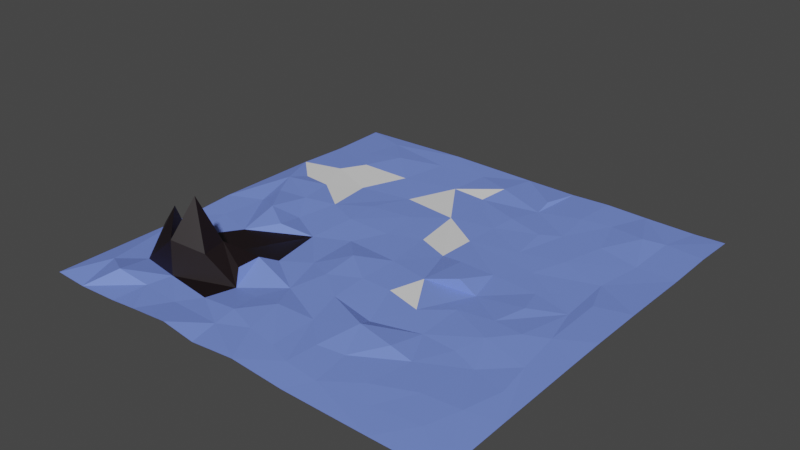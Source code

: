 # Source: BlueFlatTerrain.blend  (saved by Blender 2.80.75; exported with 4.5.12 LTS)
import bpy
from mathutils import Matrix  # noqa: F401  (used for matrix-valued properties, if any)

bpy.ops.wm.read_factory_settings(use_empty=True)
scene = bpy.context.scene
scene.name = 'Scene'

# ---- collections
col_collection = bpy.data.collections.new('Collection'); scene.collection.children.link(col_collection)

# ---- materials (node trees are filled in below, after node groups)
mat_material_001 = bpy.data.materials.new('Material.001')
mat_material_001.use_transparent_shadow = False
mat_material_002 = bpy.data.materials.new('Material.002')
mat_material_002.use_transparent_shadow = False
mat_material_003 = bpy.data.materials.new('Material.003')
mat_material_003.use_transparent_shadow = False
mat_material_004 = bpy.data.materials.new('Material.004')
mat_material_004.use_transparent_shadow = False
mat_material_005 = bpy.data.materials.new('Material.005')
mat_material_005.use_transparent_shadow = False
mat_material_006 = bpy.data.materials.new('Material.006')
mat_material_006.use_transparent_shadow = False
mat_material_007 = bpy.data.materials.new('Material.007')
mat_material_007.use_transparent_shadow = False

# ---- material node trees
mat_material_001.use_nodes = True; mat_material_001.node_tree.nodes.clear()
_N = mat_material_001.node_tree.nodes; _L = mat_material_001.node_tree.links
n0 = _N.new('ShaderNodeOutputMaterial'); n0.name = 'Material Output'; n0.location = (300, 300)
n1 = _N.new('ShaderNodeBsdfPrincipled'); n1.name = 'Principled BSDF'; n1.location = (10, 300)
n1.distribution = 'GGX'
n1.subsurface_method = 'BURLEY'
n1.inputs[0].default_value = (0.8, 0.001354, 0.4486, 1.0)
n1.inputs[3].default_value = 1.45
n1.inputs[27].default_value = (0.0, 0.0, 0.0, 1.0)
n1.inputs[28].default_value = 1.0
_L.new(n1.outputs[0], n0.inputs[0])
n0.is_active_output = True
mat_material_002.use_nodes = True; mat_material_002.node_tree.nodes.clear()
_N = mat_material_002.node_tree.nodes; _L = mat_material_002.node_tree.links
n0 = _N.new('ShaderNodeOutputMaterial'); n0.name = 'Material Output'; n0.location = (300, 300)
n1 = _N.new('ShaderNodeBsdfPrincipled'); n1.name = 'Principled BSDF'; n1.location = (10, 300)
n1.distribution = 'GGX'
n1.subsurface_method = 'BURLEY'
n1.inputs[0].default_value = (0.03212, 0.002121, 0.8, 1.0)
n1.inputs[3].default_value = 1.45
n1.inputs[27].default_value = (0.0, 0.0, 0.0, 1.0)
n1.inputs[28].default_value = 1.0
_L.new(n1.outputs[0], n0.inputs[0])
n0.is_active_output = True
mat_material_003.use_nodes = True; mat_material_003.node_tree.nodes.clear()
_N = mat_material_003.node_tree.nodes; _L = mat_material_003.node_tree.links
n0 = _N.new('ShaderNodeOutputMaterial'); n0.name = 'Material Output'; n0.location = (300, 300)
n1 = _N.new('ShaderNodeBsdfPrincipled'); n1.name = 'Principled BSDF'; n1.location = (10, 300)
n1.distribution = 'GGX'
n1.subsurface_method = 'BURLEY'
n1.inputs[0].default_value = (0.04979, 0.8, 0.007306, 1.0)
n1.inputs[3].default_value = 1.45
n1.inputs[27].default_value = (0.0, 0.0, 0.0, 1.0)
n1.inputs[28].default_value = 1.0
_L.new(n1.outputs[0], n0.inputs[0])
n0.is_active_output = True
mat_material_004.use_nodes = True; mat_material_004.node_tree.nodes.clear()
_N = mat_material_004.node_tree.nodes; _L = mat_material_004.node_tree.links
n0 = _N.new('ShaderNodeOutputMaterial'); n0.name = 'Material Output'; n0.location = (300, 300)
n1 = _N.new('ShaderNodeBsdfPrincipled'); n1.name = 'Principled BSDF'; n1.location = (10, 300)
n1.distribution = 'GGX'
n1.subsurface_method = 'BURLEY'
n1.inputs[0].default_value = (0.02719, 0.004094, 0.003117, 1.0)
n1.inputs[3].default_value = 1.45
n1.inputs[27].default_value = (0.0, 0.0, 0.0, 1.0)
n1.inputs[28].default_value = 1.0
_L.new(n1.outputs[0], n0.inputs[0])
n0.is_active_output = True
mat_material_005.use_nodes = True; mat_material_005.node_tree.nodes.clear()
_N = mat_material_005.node_tree.nodes; _L = mat_material_005.node_tree.links
n0 = _N.new('ShaderNodeOutputMaterial'); n0.name = 'Material Output'; n0.location = (300, 300)
n1 = _N.new('ShaderNodeBsdfPrincipled'); n1.name = 'Principled BSDF'; n1.location = (10, 300)
n1.distribution = 'GGX'
n1.subsurface_method = 'BURLEY'
n1.inputs[0].default_value = (0.007709, 0.003297, 0.004458, 1.0)
n1.inputs[3].default_value = 1.45
n1.inputs[27].default_value = (0.0, 0.0, 0.0, 1.0)
n1.inputs[28].default_value = 1.0
_L.new(n1.outputs[0], n0.inputs[0])
n0.is_active_output = True
mat_material_006.use_nodes = True; mat_material_006.node_tree.nodes.clear()
_N = mat_material_006.node_tree.nodes; _L = mat_material_006.node_tree.links
n0 = _N.new('ShaderNodeOutputMaterial'); n0.name = 'Material Output'; n0.location = (300, 300)
n1 = _N.new('ShaderNodeBsdfPrincipled'); n1.name = 'Principled BSDF'; n1.location = (10, 300)
n1.distribution = 'GGX'
n1.subsurface_method = 'BURLEY'
n1.inputs[0].default_value = (0.1803, 0.2701, 0.8, 1.0)
n1.inputs[3].default_value = 1.45
n1.inputs[27].default_value = (0.0, 0.0, 0.0, 1.0)
n1.inputs[28].default_value = 1.0
_L.new(n1.outputs[0], n0.inputs[0])
n0.is_active_output = True
mat_material_007.use_nodes = True; mat_material_007.node_tree.nodes.clear()
_N = mat_material_007.node_tree.nodes; _L = mat_material_007.node_tree.links
n0 = _N.new('ShaderNodeOutputMaterial'); n0.name = 'Material Output'; n0.location = (300, 300)
n1 = _N.new('ShaderNodeBsdfPrincipled'); n1.name = 'Principled BSDF'; n1.location = (10, 300)
n1.distribution = 'GGX'
n1.subsurface_method = 'BURLEY'
n1.inputs[3].default_value = 1.45
n1.inputs[27].default_value = (0.0, 0.0, 0.0, 1.0)
n1.inputs[28].default_value = 1.0
_L.new(n1.outputs[0], n0.inputs[0])
n0.is_active_output = True

# ---- world
world_world = bpy.data.worlds.new('World'); scene.world = world_world
world_world.use_nodes = True; world_world.node_tree.nodes.clear()
_N = world_world.node_tree.nodes; _L = world_world.node_tree.links
n0 = _N.new('ShaderNodeOutputWorld'); n0.name = 'World Output'; n0.location = (300, 300)
n1 = _N.new('ShaderNodeBackground'); n1.name = 'Background'; n1.location = (10, 300)
n1.inputs[0].default_value = (0.05088, 0.05088, 0.05088, 1.0)
_L.new(n1.outputs[0], n0.inputs[0])
n0.is_active_output = True
world_world.color = (0.05088, 0.05088, 0.05088)
world_world.use_sun_shadow = False
world_world.sun_shadow_jitter_overblur = 0.0

# ---- meshes
me_flatterrain = bpy.data.meshes.new('FlatTerrain')
me_flatterrain.from_pydata([(2.657, 4.781, 1.971), (1.081, 7.343, 101.9), (0.0727, 4.813, 217.8), (-0.5202, 7.469, 393.3), (1.351, 10.94, 525.0), (-78.33, 9.149, 418.2), (-0.1117, 8.302, 612.6), (0.0361, 5.485, 830.7), (-63.36, 7.84, 676.1), (0.07022, 2.346, 999.7), (-71.72, 8.567, 848.0), (-50.27, 8.094, 761.4), (-94.09, 3.019, 217.3), (-112.0, 2.242, 327.9), (-96.39, 7.49, 924.2), (-75.83, 9.448, 567.9), (-92.09, 5.785, 91.88), (-70.77, 1.525, 0.1002), (-101.6, 4.415, 467.5), (-130.3, 5.067, 735.5), (-153.7, 3.522, 1000.0), (-124.1, 13.7, 596.6), (-190.7, 3.076, 0.1741), (-170.2, 12.61, 648.0), (-139.4, 11.07, 109.7), (-173.6, 11.24, 511.7), (-156.9, 8.494, 855.1), (-193.1, 10.51, 585.7), (-193.5, 6.234, 445.7), (-191.7, 6.024, 195.4), (-290.0, 5.197, -0.2216), (-202.1, 5.714, 935.7), (-193.1, 6.358, 711.4), (-231.6, 5.712, 788.2), (-218.8, 6.338, 299.9), (-225.3, 5.481, 91.06), (-281.8, 2.761, 524.7), (-275.2, 7.788, 597.0), (-274.5, 4.436, 703.2), (-246.8, 7.725, 891.7), (-284.3, 5.089, 199.4), (-246.6, 5.108, 378.6), (-303.2, 4.445, 435.9), (-296.9, 6.429, 103.7), (-320.8, 8.248, 944.7), (-284.1, 16.75, 785.1), (-317.3, 4.992, 321.9), (-337.5, 6.155, 644.4), (-319.4, 31.09, 530.2), (-352.1, 6.153, 999.7), (-365.3, 26.58, 465.5), (-328.0, 7.226, 229.4), (-383.0, 2.029, 0.1516), (-336.6, 7.176, 851.4), (-393.5, 3.577, 132.6), (-372.6, 20.21, 768.3), (-383.0, 2.517, 730.7), (-401.9, 10.69, 937.5), (-396.1, 10.98, 864.0), (-418.4, 6.793, 202.6), (-426.9, 2.968, 260.8), (-399.4, 9.248, 84.7), (-425.0, 6.027, 621.0), (-431.1, 2.884, 344.8), (-429.4, 7.844, 442.2), (-395.1, 11.45, 548.3), (-464.5, 8.16, 800.8), (-477.5, 15.63, 999.1), (-488.2, 10.96, 715.0), (-497.1, 6.545, 523.9), (-493.0, 11.05, 626.0), (-455.4, 13.17, 918.2), (-505.1, 3.587, 1.262), (-533.6, 1.863, 156.8), (-529.1, 4.381, 284.1), (-516.8, 10.59, 91.58), (-545.5, 18.26, 814.9), (-583.2, 7.487, 744.7), (-511.1, 4.976, 407.3), (-565.7, 16.88, 573.8), (-525.0, 16.41, 907.3), (-561.6, 11.72, 662.1), (-628.8, 3.414, 510.9), (-594.6, 11.55, 934.1), (-598.1, 17.7, 881.6), (-585.2, 6.278, 999.8), (-616.6, 3.278, 153.3), (-666.3, 2.492, 266.5), (-588.8, 5.573, 437.2), (-622.8, 4.429, 634.4), (-604.3, 4.768, 57.49), (-610.9, 8.962, 814.6), (-600.8, 5.614, 341.2), (-666.4, 18.02, 998.7), (-674.4, 2.018, 806.7), (-691.9, 32.36, 724.4), (-671.4, 15.02, 688.4), (-695.0, 8.788, 439.7), (-686.4, 7.792, 879.6), (-744.7, 4.873, 184.9), (-702.5, 7.416, 359.9), (-723.2, 4.452, 68.83), (-723.0, 5.844, 0.1977), (-709.6, 2.173, 547.1), (-719.9, 7.982, 927.8), (-691.0, 32.88, 782.2), (-752.5, 65.38, 765.5), (-755.8, 13.75, 1002.0), (-829.0, 0.1818, 763.4), (-774.0, 7.898, 405.5), (-788.5, 16.66, 566.9), (-746.4, 60.18, 820.8), (-799.5, 10.43, 866.2), (-807.4, 12.63, 925.8), (-788.8, 4.521, 292.5), (-799.9, 163.8, 790.3), (-816.5, 80.31, 848.9), (-826.0, 10.62, 108.1), (-821.9, 5.509, 1000.0), (-868.7, 6.857, 188.7), (-798.8, 2.263, 499.9), (-893.4, 5.208, 39.78), (-864.3, 7.115, 338.5), (-846.3, 5.3, 623.4), (-1001.0, -0.5285, 0.2018), (-846.4, 133.4, 806.8), (-850.7, 8.463, 424.8), (-856.1, 24.04, 525.9), (-877.2, 30.0, 936.4), (-904.4, 5.558, 245.0), (-910.8, 66.08, 786.3), (-910.9, 4.441, 126.8), (-913.2, 16.21, 445.1), (-892.3, 11.75, 852.0), (-914.3, 3.403, 716.1), (-921.6, 0.7273, 1000.0), (-934.4, 6.646, 331.5), (-951.0, 15.91, 376.6), (-935.4, 5.922, 600.6), (-946.0, 13.98, 900.0), (-924.8, 4.784, 490.6), (-999.2, 5.102, 1000.0), (-1000.0, -0.9286, 139.6), (-1000.0, 1.355, 659.9), (-999.7, 5.296, 270.3), (-1000.0, 8.317, 530.8)], [], [(3, 5, 4), (7, 6, 8), (2, 13, 3), (8, 11, 7), (15, 8, 6), (5, 15, 4), (11, 10, 7), (7, 10, 9), (16, 2, 1), (10, 14, 9), (4, 15, 6), (12, 13, 2), (17, 16, 0), (16, 12, 2), (18, 15, 5), (3, 13, 5), (1, 0, 16), (19, 11, 8), (14, 20, 9), (15, 21, 8), (18, 21, 15), (5, 13, 18), (16, 24, 12), (21, 23, 8), (34, 13, 12), (18, 27, 21), (11, 19, 10), (10, 26, 14), (22, 16, 17), (8, 23, 19), (24, 29, 12), (16, 22, 24), (13, 41, 18), (18, 25, 27), (10, 19, 26), (29, 34, 12), (41, 28, 18), (23, 32, 19), (14, 31, 20), (26, 19, 33), (26, 31, 14), (18, 28, 25), (21, 27, 23), (32, 33, 19), (22, 35, 24), (35, 29, 24), (26, 39, 31), (34, 41, 13), (25, 28, 36), (38, 32, 23), (33, 39, 26), (29, 40, 34), (25, 36, 27), (41, 42, 28), (27, 37, 23), (37, 38, 23), (30, 35, 22), (28, 42, 36), (35, 40, 29), (32, 38, 33), (35, 43, 40), (46, 41, 34), (36, 37, 27), (44, 20, 31), (38, 45, 33), (30, 43, 35), (39, 44, 31), (42, 48, 36), (47, 38, 37), (44, 49, 20), (40, 46, 34), (50, 48, 42), (33, 53, 39), (39, 53, 44), (54, 51, 40), (43, 54, 40), (40, 51, 46), (36, 47, 37), (45, 53, 33), (36, 65, 47), (38, 55, 45), (30, 52, 43), (63, 42, 41), (36, 48, 65), (45, 55, 53), (47, 56, 38), (38, 56, 55), (46, 63, 41), (58, 44, 53), (51, 60, 46), (52, 54, 43), (61, 54, 52), (54, 59, 51), (59, 60, 51), (60, 63, 46), (57, 49, 44), (65, 62, 47), (42, 64, 50), (58, 57, 44), (50, 65, 48), (50, 64, 65), (63, 64, 42), (55, 58, 53), (62, 56, 47), (57, 67, 49), (66, 57, 58), (56, 68, 55), (55, 66, 58), (56, 62, 68), (66, 71, 57), (71, 67, 57), (54, 73, 59), (68, 66, 55), (64, 69, 65), (65, 69, 62), (52, 72, 61), (73, 60, 59), (69, 70, 62), (78, 69, 64), (61, 72, 54), (75, 73, 54), (60, 74, 63), (70, 68, 62), (71, 80, 67), (63, 74, 64), (64, 74, 78), (76, 71, 66), (72, 75, 54), (69, 79, 70), (77, 76, 66), (76, 80, 71), (60, 73, 74), (66, 68, 77), (78, 88, 69), (70, 81, 68), (74, 92, 78), (80, 83, 67), (86, 74, 73), (92, 88, 78), (79, 81, 70), (82, 79, 69), (83, 85, 67), (68, 81, 77), (69, 88, 82), (76, 84, 80), (90, 86, 75), (75, 86, 73), (86, 87, 74), (89, 81, 79), (84, 83, 80), (72, 90, 75), (76, 91, 84), (87, 92, 74), (77, 91, 76), (72, 102, 90), (82, 89, 79), (89, 77, 81), (83, 93, 85), (88, 97, 82), (77, 94, 91), (90, 101, 86), (77, 95, 94), (77, 96, 95), (82, 103, 89), (94, 84, 91), (98, 83, 84), (89, 96, 77), (99, 87, 86), (92, 97, 88), (94, 98, 84), (90, 102, 101), (100, 97, 92), (87, 100, 92), (83, 104, 93), (89, 103, 96), (98, 104, 83), (86, 101, 99), (95, 105, 94), (82, 97, 103), (105, 106, 94), (95, 106, 105), (114, 109, 87), (109, 100, 87), (104, 107, 93), (100, 109, 97), (96, 108, 95), (94, 112, 98), (103, 108, 96), (106, 111, 94), (108, 106, 95), (111, 112, 94), (101, 117, 99), (103, 109, 120), (98, 112, 104), (97, 109, 103), (104, 112, 113), (113, 107, 104), (110, 123, 103), (103, 123, 108), (120, 110, 103), (111, 116, 112), (99, 114, 87), (115, 111, 106), (111, 115, 116), (121, 117, 101), (117, 119, 99), (119, 114, 99), (113, 118, 107), (102, 121, 101), (114, 122, 109), (122, 126, 109), (108, 115, 106), (115, 108, 116), (120, 127, 110), (114, 129, 122), (124, 121, 102), (109, 126, 120), (108, 125, 116), (126, 127, 120), (119, 129, 114), (125, 133, 116), (112, 128, 113), (117, 131, 119), (127, 123, 110), (116, 133, 112), (112, 133, 128), (108, 130, 125), (122, 137, 126), (137, 132, 126), (126, 132, 127), (135, 118, 113), (128, 135, 113), (129, 136, 122), (108, 134, 130), (125, 130, 133), (122, 136, 137), (127, 140, 123), (123, 134, 108), (121, 131, 117), (138, 134, 123), (133, 139, 128), (123, 140, 138), (132, 140, 127), (140, 145, 138), (134, 133, 130), (128, 139, 135), (131, 142, 119), (129, 144, 136), (139, 141, 135), (142, 129, 119), (137, 140, 132), (138, 143, 134), (134, 143, 133), (133, 143, 139), (142, 144, 129), (124, 131, 121), (137, 145, 140), (124, 142, 131), (138, 145, 143), (136, 144, 137), (144, 145, 137), (139, 143, 141)])
me_flatterrain.polygons.foreach_set('material_index', [6, 6, 6, 6, 6, 6, 6, 6, 6, 6, 6, 6, 6, 6, 6, 6, 6, 6, 6, 6, 6, 6, 6, 6, 6, 6, 6, 6, 6, 6, 6, 6, 6, 6, 6, 6, 6, 6, 6, 6, 6, 6, 6, 6, 6, 6, 6, 6, 6, 6, 6, 6, 6, 6, 6, 6, 6, 6, 6, 6, 6, 6, 6, 6, 6, 6, 6, 6, 6, 6, 6, 6, 6, 6, 6, 6, 6, 6, 6, 6, 6, 6, 6, 6, 6, 6, 6, 6, 6, 6, 6, 6, 6, 6, 6, 6, 7, 6, 6, 6, 6, 6, 6, 6, 6, 6, 6, 6, 6, 6, 6, 6, 6, 6, 6, 6, 6, 6, 6, 6, 6, 6, 6, 6, 7, 7, 6, 6, 6, 6, 6, 6, 6, 6, 6, 6, 6, 6, 6, 6, 6, 6, 6, 6, 6, 6, 7, 7, 6, 6, 6, 6, 6, 6, 6, 6, 6, 6, 6, 6, 6, 6, 6, 6, 6, 6, 6, 6, 6, 6, 6, 6, 6, 6, 6, 6, 6, 6, 6, 5, 5, 6, 6, 6, 6, 5, 5, 5, 5, 5, 5, 6, 6, 6, 6, 6, 6, 6, 5, 6, 5, 6, 5, 5, 6, 6, 7, 6, 6, 7, 6, 5, 5, 6, 7, 6, 6, 5, 6, 7, 5, 6, 6, 6, 5, 6, 5, 6, 6, 6, 6, 6, 7, 5, 5, 6, 6, 5, 6, 6, 6, 6, 6, 6, 5, 6, 6, 7, 6, 6, 6, 6, 6, 6, 6, 6, 6, 6, 6, 6, 6, 6])
_uv = me_flatterrain.uv_layers.new(name='UVMap')
_uv.uv.foreach_set('vector', [0.3994, 0.01033, 0.417, 0.06299, 0.5206, 0.006176, 0.8305, 0.000731, 0.6128, 0.001359, 0.673, 0.06278, 0.2167, 0.002296, 0.336, 0.1022, 0.3994, 0.01033, 0.673, 0.06278, 0.7602, 0.05015, 0.8305, 0.000731, 0.5709, 0.07185, 0.673, 0.06278, 0.6128, 0.001359, 0.417, 0.06299, 0.5709, 0.07185, 0.5206, 0.006176, 0.7602, 0.05015, 0.8482, 0.07158, 0.8305, 0.000731, 0.8305, 0.000731, 0.8482, 0.07158, 0.9991, 0.0009419, 0.0962, 0.08687, 0.2167, 0.002296, 0.1037, 0.002466, 0.8482, 0.07158, 0.9214, 0.09707, 0.9991, 0.0009419, 0.5206, 0.006176, 0.5709, 0.07185, 0.6128, 0.001359, 0.2158, 0.09748, 0.336, 0.1022, 0.2167, 0.002296, 0.008033, 0.07273, 0.0962, 0.08687, 0.003133, -6.241e-05, 0.0962, 0.08687, 0.2158, 0.09748, 0.2167, 0.002296, 0.4709, 0.1014, 0.5709, 0.07185, 0.417, 0.06299, 0.3994, 0.01033, 0.336, 0.1022, 0.417, 0.06299, 0.1037, 0.002466, 0.003133, -6.241e-05, 0.0962, 0.08687, 0.7371, 0.1295, 0.7602, 0.05015, 0.673, 0.06278, 0.9214, 0.09707, 0.9981, 0.1534, 0.9991, 0.0009419, 0.5709, 0.07185, 0.6009, 0.1228, 0.673, 0.06278, 0.4709, 0.1014, 0.6009, 0.1228, 0.5709, 0.07185, 0.417, 0.06299, 0.336, 0.1022, 0.4709, 0.1014, 0.0962, 0.08687, 0.1063, 0.1452, 0.2158, 0.09748, 0.6009, 0.1228, 0.6482, 0.1689, 0.673, 0.06278, 0.2937, 0.2185, 0.336, 0.1022, 0.2158, 0.09748, 0.4709, 0.1014, 0.5864, 0.1918, 0.6009, 0.1228, 0.7602, 0.05015, 0.7371, 0.1295, 0.8482, 0.07158, 0.8482, 0.07158, 0.8591, 0.1618, 0.9214, 0.09707, 0.0158, 0.1845, 0.0962, 0.08687, 0.008033, 0.07273, 0.673, 0.06278, 0.6482, 0.1689, 0.7371, 0.1295, 0.1063, 0.1452, 0.1962, 0.1949, 0.2158, 0.09748, 0.0962, 0.08687, 0.0158, 0.1845, 0.1063, 0.1452, 0.336, 0.1022, 0.3746, 0.2454, 0.4709, 0.1014, 0.4709, 0.1014, 0.5113, 0.1751, 0.5864, 0.1918, 0.8482, 0.07158, 0.7371, 0.1295, 0.8591, 0.1618, 0.1962, 0.1949, 0.2937, 0.2185, 0.2158, 0.09748, 0.3746, 0.2454, 0.4438, 0.1923, 0.4709, 0.1014, 0.6482, 0.1689, 0.7082, 0.1943, 0.7371, 0.1295, 0.9214, 0.09707, 0.938, 0.1996, 0.9981, 0.1534, 0.8591, 0.1618, 0.7371, 0.1295, 0.7886, 0.2309, 0.8591, 0.1618, 0.938, 0.1996, 0.9214, 0.09707, 0.4709, 0.1014, 0.4438, 0.1923, 0.5113, 0.1751, 0.6009, 0.1228, 0.5864, 0.1918, 0.6482, 0.1689, 0.7082, 0.1943, 0.7886, 0.2309, 0.7371, 0.1295, 0.0158, 0.1845, 0.08898, 0.223, 0.1063, 0.1452, 0.08898, 0.223, 0.1962, 0.1949, 0.1063, 0.1452, 0.8591, 0.1618, 0.8901, 0.2521, 0.938, 0.1996, 0.2937, 0.2185, 0.3746, 0.2454, 0.336, 0.1022, 0.5113, 0.1751, 0.4438, 0.1923, 0.5271, 0.2825, 0.6983, 0.2765, 0.7082, 0.1943, 0.6482, 0.1689, 0.7886, 0.2309, 0.8901, 0.2521, 0.8591, 0.1618, 0.1962, 0.1949, 0.1993, 0.2773, 0.2937, 0.2185, 0.5113, 0.1751, 0.5271, 0.2825, 0.5864, 0.1918, 0.3746, 0.2454, 0.4392, 0.3074, 0.4438, 0.1923, 0.5864, 0.1918, 0.6015, 0.2729, 0.6482, 0.1689, 0.6015, 0.2729, 0.6983, 0.2765, 0.6482, 0.1689, 0.006552, 0.2884, 0.08898, 0.223, 0.0158, 0.1845, 0.4438, 0.1923, 0.4392, 0.3074, 0.5271, 0.2825, 0.08898, 0.223, 0.1993, 0.2773, 0.1962, 0.1949, 0.7082, 0.1943, 0.6983, 0.2765, 0.7886, 0.2309, 0.08898, 0.223, 0.1005, 0.3025, 0.1993, 0.2773, 0.3223, 0.3215, 0.3746, 0.2454, 0.2937, 0.2185, 0.5271, 0.2825, 0.6015, 0.2729, 0.5864, 0.1918, 0.944, 0.322, 0.9981, 0.1534, 0.938, 0.1996, 0.6983, 0.2765, 0.7829, 0.2922, 0.7886, 0.2309, 0.006552, 0.2884, 0.1005, 0.3025, 0.08898, 0.223, 0.8901, 0.2521, 0.944, 0.322, 0.938, 0.1996, 0.4392, 0.3074, 0.523, 0.3268, 0.5271, 0.2825, 0.6442, 0.3352, 0.6983, 0.2765, 0.6015, 0.2729, 0.944, 0.322, 0.9985, 0.3517, 0.9981, 0.1534, 0.1993, 0.2773, 0.3223, 0.3215, 0.2937, 0.2185, 0.4694, 0.3626, 0.523, 0.3268, 0.4392, 0.3074, 0.7886, 0.2309, 0.8505, 0.3351, 0.8901, 0.2521, 0.8901, 0.2521, 0.8505, 0.3351, 0.944, 0.322, 0.1426, 0.4001, 0.2252, 0.3395, 0.1993, 0.2773, 0.1005, 0.3025, 0.1426, 0.4001, 0.1993, 0.2773, 0.1993, 0.2773, 0.2252, 0.3395, 0.3223, 0.3215, 0.5271, 0.2825, 0.6442, 0.3352, 0.6015, 0.2729, 0.7829, 0.2922, 0.8505, 0.3351, 0.7886, 0.2309, 0.5271, 0.2825, 0.5447, 0.3977, 0.6442, 0.3352, 0.6983, 0.2765, 0.7688, 0.3742, 0.7829, 0.2922, 0.006552, 0.2884, 0.02854, 0.3915, 0.1005, 0.3025, 0.3348, 0.4289, 0.4392, 0.3074, 0.3746, 0.2454, 0.5271, 0.2825, 0.523, 0.3268, 0.5447, 0.3977, 0.7829, 0.2922, 0.7688, 0.3742, 0.8505, 0.3351, 0.6442, 0.3352, 0.7265, 0.3828, 0.6983, 0.2765, 0.6983, 0.2765, 0.7265, 0.3828, 0.7688, 0.3742, 0.3223, 0.3215, 0.3348, 0.4289, 0.3746, 0.2454, 0.8638, 0.3954, 0.944, 0.322, 0.8505, 0.3351, 0.2252, 0.3395, 0.2661, 0.4198, 0.3223, 0.3215, 0.02854, 0.3915, 0.1426, 0.4001, 0.1005, 0.3025, 0.08079, 0.4035, 0.1426, 0.4001, 0.02854, 0.3915, 0.1426, 0.4001, 0.2049, 0.413, 0.2252, 0.3395, 0.2049, 0.413, 0.2661, 0.4198, 0.2252, 0.3395, 0.2661, 0.4198, 0.3348, 0.4289, 0.3223, 0.3215, 0.9353, 0.4005, 0.9985, 0.3517, 0.944, 0.322, 0.5447, 0.3977, 0.6254, 0.4211, 0.6442, 0.3352, 0.4392, 0.3074, 0.4393, 0.4255, 0.4694, 0.3626, 0.8638, 0.3954, 0.9353, 0.4005, 0.944, 0.322, 0.4694, 0.3626, 0.5447, 0.3977, 0.523, 0.3268, 0.4694, 0.3626, 0.4393, 0.4255, 0.5447, 0.3977, 0.3348, 0.4289, 0.4393, 0.4255, 0.4392, 0.3074, 0.7688, 0.3742, 0.8638, 0.3954, 0.8505, 0.3351, 0.6254, 0.4211, 0.7265, 0.3828, 0.6442, 0.3352, 0.9353, 0.4005, 0.9965, 0.475, 0.9985, 0.3517, 0.7997, 0.4625, 0.9353, 0.4005, 0.8638, 0.3954, 0.7265, 0.3828, 0.7127, 0.4898, 0.7688, 0.3742, 0.7688, 0.3742, 0.7997, 0.4625, 0.8638, 0.3954, 0.7265, 0.3828, 0.6254, 0.4211, 0.7127, 0.4898, 0.7997, 0.4625, 0.9205, 0.4584, 0.9353, 0.4005, 0.9205, 0.4584, 0.9965, 0.475, 0.9353, 0.4005, 0.1426, 0.4001, 0.1625, 0.5407, 0.2049, 0.413, 0.7127, 0.4898, 0.7997, 0.4625, 0.7688, 0.3742, 0.4393, 0.4255, 0.5248, 0.5004, 0.5447, 0.3977, 0.5447, 0.3977, 0.5248, 0.5004, 0.6254, 0.4211, 0.02854, 0.3915, 0.02742, 0.516, 0.08079, 0.4035, 0.1625, 0.5407, 0.2661, 0.4198, 0.2049, 0.413, 0.5248, 0.5004, 0.6304, 0.4913, 0.6254, 0.4211, 0.4097, 0.5087, 0.5248, 0.5004, 0.4393, 0.4255, 0.08079, 0.4035, 0.02742, 0.516, 0.1426, 0.4001, 0.09149, 0.5232, 0.1625, 0.5407, 0.1426, 0.4001, 0.2661, 0.4198, 0.2801, 0.5277, 0.3348, 0.4289, 0.6304, 0.4913, 0.7127, 0.4898, 0.6254, 0.4211, 0.9205, 0.4584, 0.9088, 0.5274, 0.9965, 0.475, 0.3348, 0.4289, 0.2801, 0.5277, 0.4393, 0.4255, 0.4393, 0.4255, 0.2801, 0.5277, 0.4097, 0.5087, 0.8168, 0.5427, 0.9205, 0.4584, 0.7997, 0.4625, 0.02742, 0.516, 0.09149, 0.5232, 0.1426, 0.4001, 0.5248, 0.5004, 0.5731, 0.5607, 0.6304, 0.4913, 0.7382, 0.58, 0.8168, 0.5427, 0.7997, 0.4625, 0.8168, 0.5427, 0.9088, 0.5274, 0.9205, 0.4584, 0.2661, 0.4198, 0.1625, 0.5407, 0.2801, 0.5277, 0.7997, 0.4625, 0.7127, 0.4898, 0.7382, 0.58, 0.4097, 0.5087, 0.4339, 0.592, 0.5248, 0.5004, 0.6304, 0.4913, 0.6642, 0.5606, 0.7127, 0.4898, 0.2801, 0.5277, 0.3393, 0.5993, 0.4097, 0.5087, 0.9088, 0.5274, 0.936, 0.5944, 0.9965, 0.475, 0.1529, 0.618, 0.2801, 0.5277, 0.1625, 0.5407, 0.3393, 0.5993, 0.4339, 0.592, 0.4097, 0.5087, 0.5731, 0.5607, 0.6642, 0.5606, 0.6304, 0.4913, 0.5129, 0.6251, 0.5731, 0.5607, 0.5248, 0.5004, 0.936, 0.5944, 0.9936, 0.5807, 0.9965, 0.475, 0.7127, 0.4898, 0.6642, 0.5606, 0.7382, 0.58, 0.5248, 0.5004, 0.4339, 0.592, 0.5129, 0.6251, 0.8168, 0.5427, 0.8796, 0.5961, 0.9088, 0.5274, 0.05586, 0.6035, 0.1529, 0.618, 0.09149, 0.5232, 0.09149, 0.5232, 0.1529, 0.618, 0.1625, 0.5407, 0.1529, 0.618, 0.2663, 0.6636, 0.2801, 0.5277, 0.634, 0.6176, 0.6642, 0.5606, 0.5731, 0.5607, 0.8796, 0.5961, 0.936, 0.5944, 0.9088, 0.5274, 0.02742, 0.516, 0.05586, 0.6035, 0.09149, 0.5232, 0.8168, 0.5427, 0.8136, 0.6083, 0.8796, 0.5961, 0.2663, 0.6636, 0.3393, 0.5993, 0.2801, 0.5277, 0.7382, 0.58, 0.8136, 0.6083, 0.8168, 0.5427, 0.02742, 0.516, 0.0001963, 0.7216, 0.05586, 0.6035, 0.5129, 0.6251, 0.634, 0.6176, 0.5731, 0.5607, 0.634, 0.6176, 0.7382, 0.58, 0.6642, 0.5606, 0.936, 0.5944, 0.9879, 0.676, 0.9936, 0.5807, 0.4339, 0.592, 0.4363, 0.6993, 0.5129, 0.6251, 0.7382, 0.58, 0.805, 0.6746, 0.8136, 0.6083, 0.05586, 0.6035, 0.06732, 0.716, 0.1529, 0.618, 0.7382, 0.58, 0.7367, 0.693, 0.805, 0.6746, 0.7382, 0.58, 0.6941, 0.6724, 0.7367, 0.693, 0.5129, 0.6251, 0.5475, 0.7148, 0.634, 0.6176, 0.805, 0.6746, 0.8796, 0.5961, 0.8136, 0.6083, 0.8774, 0.6868, 0.936, 0.5944, 0.8796, 0.5961, 0.634, 0.6176, 0.6941, 0.6724, 0.7382, 0.58, 0.1796, 0.7437, 0.2663, 0.6636, 0.1529, 0.618, 0.3393, 0.5993, 0.4363, 0.6993, 0.4339, 0.592, 0.805, 0.6746, 0.8774, 0.6868, 0.8796, 0.5961, 0.05586, 0.6035, 0.0001963, 0.7216, 0.06732, 0.716, 0.3633, 0.7044, 0.4363, 0.6993, 0.3393, 0.5993, 0.2663, 0.6636, 0.3633, 0.7044, 0.3393, 0.5993, 0.936, 0.5944, 0.927, 0.7197, 0.9879, 0.676, 0.634, 0.6176, 0.5475, 0.7148, 0.6941, 0.6724, 0.8774, 0.6868, 0.927, 0.7197, 0.936, 0.5944, 0.1529, 0.618, 0.06732, 0.716, 0.1796, 0.7437, 0.7367, 0.693, 0.7811, 0.6945, 0.805, 0.6746, 0.5129, 0.6251, 0.4363, 0.6993, 0.5475, 0.7148, 0.7811, 0.6945, 0.7675, 0.7517, 0.805, 0.6746, 0.7367, 0.693, 0.7675, 0.7517, 0.7811, 0.6945, 0.2942, 0.7833, 0.4059, 0.7678, 0.2663, 0.6636, 0.4059, 0.7678, 0.3633, 0.7044, 0.2663, 0.6636, 0.927, 0.7197, 0.9976, 0.753, 0.9879, 0.676, 0.3633, 0.7044, 0.4059, 0.7678, 0.4363, 0.6993, 0.6941, 0.6724, 0.7613, 0.8374, 0.7367, 0.693, 0.805, 0.6746, 0.8662, 0.7989, 0.8774, 0.6868, 0.5475, 0.7148, 0.7613, 0.8374, 0.6941, 0.6724, 0.7675, 0.7517, 0.8206, 0.746, 0.805, 0.6746, 0.7613, 0.8374, 0.7675, 0.7517, 0.7367, 0.693, 0.8206, 0.746, 0.8662, 0.7989, 0.805, 0.6746, 0.06732, 0.716, 0.1018, 0.8278, 0.1796, 0.7437, 0.5475, 0.7148, 0.4059, 0.7678, 0.4985, 0.797, 0.8774, 0.6868, 0.8662, 0.7989, 0.927, 0.7197, 0.4363, 0.6993, 0.4059, 0.7678, 0.5475, 0.7148, 0.927, 0.7197, 0.8662, 0.7989, 0.928, 0.8068, 0.928, 0.8068, 0.9976, 0.753, 0.927, 0.7197, 0.5667, 0.7929, 0.619, 0.8444, 0.5475, 0.7148, 0.5475, 0.7148, 0.619, 0.8444, 0.7613, 0.8374, 0.4985, 0.797, 0.5667, 0.7929, 0.5475, 0.7148, 0.8206, 0.746, 0.8439, 0.8229, 0.8662, 0.7989, 0.1796, 0.7437, 0.2942, 0.7833, 0.2663, 0.6636, 0.7973, 0.8, 0.8206, 0.746, 0.7675, 0.7517, 0.8206, 0.746, 0.7973, 0.8, 0.8439, 0.8229, 0.04151, 0.8915, 0.1018, 0.8278, 0.06732, 0.716, 0.1018, 0.8278, 0.191, 0.869, 0.1796, 0.7437, 0.191, 0.869, 0.2942, 0.7833, 0.1796, 0.7437, 0.928, 0.8068, 0.9981, 0.8246, 0.9976, 0.753, 0.0001963, 0.7216, 0.04151, 0.8915, 0.06732, 0.716, 0.2942, 0.7833, 0.3407, 0.8562, 0.4059, 0.7678, 0.3407, 0.8562, 0.4215, 0.8513, 0.4059, 0.7678, 0.7613, 0.8374, 0.7973, 0.8, 0.7675, 0.7517, 0.7973, 0.8, 0.7613, 0.8374, 0.8439, 0.8229, 0.4985, 0.797, 0.5233, 0.8582, 0.5667, 0.7929, 0.2942, 0.7833, 0.2439, 0.906, 0.3407, 0.8562, 0.0001797, 1.0, 0.04151, 0.8915, 0.0001963, 0.7216, 0.4059, 0.7678, 0.4215, 0.8513, 0.4985, 0.797, 0.7613, 0.8374, 0.8041, 0.8455, 0.8439, 0.8229, 0.4215, 0.8513, 0.5233, 0.8582, 0.4985, 0.797, 0.191, 0.869, 0.2439, 0.906, 0.2942, 0.7833, 0.8041, 0.8455, 0.8519, 0.8974, 0.8439, 0.8229, 0.8662, 0.7989, 0.934, 0.8811, 0.928, 0.8068, 0.1018, 0.8278, 0.1241, 0.9095, 0.191, 0.869, 0.5233, 0.8582, 0.619, 0.8444, 0.5667, 0.7929, 0.8439, 0.8229, 0.8519, 0.8974, 0.8662, 0.7989, 0.8662, 0.7989, 0.8519, 0.8974, 0.934, 0.8811, 0.7613, 0.8374, 0.7921, 0.9004, 0.8041, 0.8455, 0.3407, 0.8562, 0.3827, 0.9456, 0.4215, 0.8513, 0.3827, 0.9456, 0.4447, 0.9091, 0.4215, 0.8513, 0.4215, 0.8513, 0.4447, 0.9091, 0.5233, 0.8582, 0.9962, 0.9251, 0.9981, 0.8246, 0.928, 0.8068, 0.934, 0.8811, 0.9962, 0.9251, 0.928, 0.8068, 0.2439, 0.906, 0.3305, 0.9383, 0.3407, 0.8562, 0.7613, 0.8374, 0.7112, 0.9232, 0.7921, 0.9004, 0.8041, 0.8455, 0.7921, 0.9004, 0.8519, 0.8974, 0.3407, 0.8562, 0.3305, 0.9383, 0.3827, 0.9456, 0.5233, 0.8582, 0.495, 0.9283, 0.619, 0.8444, 0.619, 0.8444, 0.7112, 0.9232, 0.7613, 0.8374, 0.04151, 0.8915, 0.1241, 0.9095, 0.1018, 0.8278, 0.6, 0.9372, 0.7112, 0.9232, 0.619, 0.8444, 0.8519, 0.8974, 0.9066, 0.9438, 0.934, 0.8811, 0.619, 0.8444, 0.495, 0.9283, 0.6, 0.9372, 0.4447, 0.9091, 0.495, 0.9283, 0.5233, 0.8582, 0.495, 0.9283, 0.5343, 0.9934, 0.6, 0.9372, 0.7112, 0.9232, 0.8519, 0.8974, 0.7921, 0.9004, 0.934, 0.8811, 0.9066, 0.9438, 0.9962, 0.9251, 0.1241, 0.9095, 0.135, 0.9824, 0.191, 0.869, 0.2439, 0.906, 0.274, 0.9976, 0.3305, 0.9383, 0.9066, 0.9438, 0.9981, 0.9995, 0.9962, 0.9251, 0.135, 0.9824, 0.2439, 0.906, 0.191, 0.869, 0.3827, 0.9456, 0.495, 0.9283, 0.4447, 0.9091, 0.6, 0.9372, 0.6615, 0.9898, 0.7112, 0.9232, 0.7112, 0.9232, 0.6615, 0.9898, 0.8519, 0.8974, 0.8519, 0.8974, 0.6615, 0.9898, 0.9066, 0.9438, 0.135, 0.9824, 0.274, 0.9976, 0.2439, 0.906, 0.0001797, 1.0, 0.1241, 0.9095, 0.04151, 0.8915, 0.3827, 0.9456, 0.5343, 0.9934, 0.495, 0.9283, 0.0001797, 1.0, 0.135, 0.9824, 0.1241, 0.9095, 0.6, 0.9372, 0.5343, 0.9934, 0.6615, 0.9898, 0.3305, 0.9383, 0.274, 0.9976, 0.3827, 0.9456, 0.274, 0.9976, 0.5343, 0.9934, 0.3827, 0.9456, 0.9066, 0.9438, 0.6615, 0.9898, 0.9981, 0.9995])
me_flatterrain.materials.append(None)
me_flatterrain.materials.append(mat_material_001)
me_flatterrain.materials.append(mat_material_002)
me_flatterrain.materials.append(mat_material_003)
me_flatterrain.materials.append(mat_material_004)
me_flatterrain.materials.append(mat_material_005)
me_flatterrain.materials.append(mat_material_006)
me_flatterrain.materials.append(mat_material_007)
me_flatterrain.use_remesh_preserve_volume = False
me_flatterrain.use_remesh_preserve_attributes = False
me_flatterrain.use_mirror_vertex_groups = False
me_flatterrain.update()

# ---- objects
ob_flatterrain = bpy.data.objects.new('FlatTerrain', me_flatterrain)

# ---- transforms, parenting, visibility, modifiers, constraints
ob_flatterrain.location = (0.0, 0.0, 0.0)
ob_flatterrain.rotation_euler = (1.571, -0.0, 0.0)
ob_flatterrain.lineart.crease_threshold = 0.0

# ---- collection membership
col_collection.objects.link(ob_flatterrain)

# ---- scene / render settings (as saved in the file)
scene.frame_start = 1; scene.frame_end = 250; scene.frame_set(1)
scene.render.engine = 'BLENDER_EEVEE_NEXT'
scene.cycles.use_denoising = False
scene.cycles.samples = 128
scene.cycles.sampling_pattern = 'TABULATED_SOBOL'
scene.cycles.use_adaptive_sampling = False
scene.cycles.use_light_tree = False
scene.view_settings.view_transform = 'Filmic'
bpy.context.view_layer.update()

# ---- added for rendering (the .blend has no active camera and no usable light): camera, sun
cam_auto = bpy.data.cameras.new('AutoCamera')
cam_auto.lens = 50.0
cam_auto.sensor_width = 36.0
cam_auto.clip_end = 23179.2
ob_auto_camera = bpy.data.objects.new('AutoCamera', cam_auto)
scene.collection.objects.link(ob_auto_camera)
ob_auto_camera.location = (821.708, -2085.63, 1138.06)
ob_auto_camera.rotation_euler = (1.09748, -7.21219e-08, 0.694738)
scene.camera = ob_auto_camera
light_auto_sun = bpy.data.lights.new('AutoSun', 'SUN')
light_auto_sun.energy = 3.0
light_auto_sun.angle = 0.0523599
ob_auto_sun = bpy.data.objects.new('AutoSun', light_auto_sun)
scene.collection.objects.link(ob_auto_sun)
ob_auto_sun.rotation_euler = (0.872665, 0.174533, 0.523599)
bpy.context.view_layer.update()

